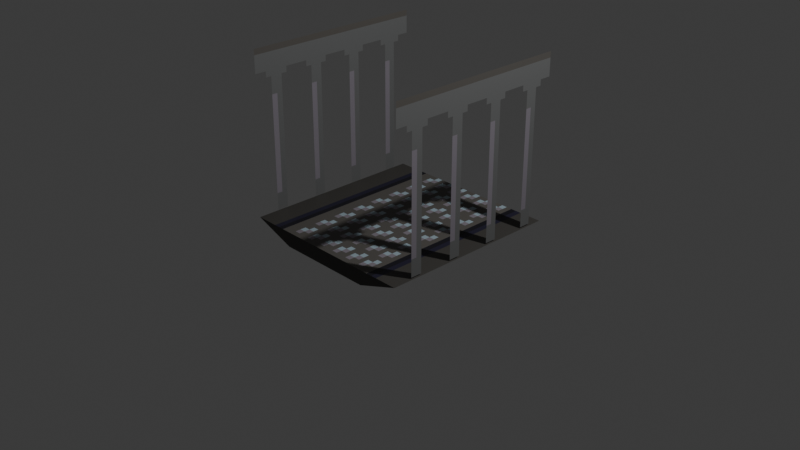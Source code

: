 # Source: walkway.blend  (saved by Blender 4.4.32; exported with 4.5.12 LTS)
import bpy
from mathutils import Matrix  # noqa: F401  (used for matrix-valued properties, if any)

bpy.ops.wm.read_factory_settings(use_empty=True)
scene = bpy.context.scene
scene.name = 'Scene'

# ---- collections
col_collection = bpy.data.collections.new('Collection'); scene.collection.children.link(col_collection)

# ---- images (referenced by path relative to the original .blend; pixels are not part of the script)
import os
ASSET_DIR = os.environ.get("B2B_ASSET_DIR", "")  # directory of the original .blend (textures are referenced by path, not embedded)
HERE = os.path.dirname(os.path.abspath(__file__))  # packed textures are extracted next to this script under _unpacked/

def load_image(name, relpath, width, height, colorspace="sRGB"):
    """Load a texture the original file referenced (path relative to the .blend, or extracted next to this script)."""
    p = next((c for c in (os.path.join(HERE, relpath), os.path.join(ASSET_DIR, relpath)) if relpath and os.path.exists(c)), "")
    if p:
        img = bpy.data.images.load(p, check_existing=True)
        img.name = name
    else:  # same state as the original file: an image datablock whose file is absent (Cycles renders it pink)
        img = bpy.data.images.new(name, width, height)
        img.source = "FILE"
        img.filepath = "//" + (relpath or name)
    img.colorspace_settings.name = colorspace
    return img
img_walkway_png = load_image('walkway.png', '_unpacked/walkway.167c07ab.png', 32, 32, 'sRGB')
img_railing_png = load_image('railing.png', '_unpacked/railing.6dab3090.png', 32, 32, 'sRGB')

# ---- materials (node trees are filled in below, after node groups)
mat_walkway = bpy.data.materials.new('Walkway')
mat_walkway.alpha_threshold = 0.0
mat_walkway.roughness = 0.5
mat_walkway.line_color = (0.0, 0.0, 0.0, 1.0)
mat_material_001 = bpy.data.materials.new('Material.001')

# ---- material node trees
mat_walkway.use_nodes = True; mat_walkway.node_tree.nodes.clear()
_N = mat_walkway.node_tree.nodes; _L = mat_walkway.node_tree.links
n0 = _N.new('ShaderNodeOutputMaterial'); n0.name = 'Material Output'; n0.location = (300, 300)
n1 = _N.new('ShaderNodeBsdfPrincipled'); n1.name = 'Principled BSDF'; n1.location = (10, 300)
n1.inputs[3].default_value = 1.45
n2 = _N.new('ShaderNodeTexImage'); n2.name = 'Image Texture'; n2.location = (-280, 280)
n2.image = img_walkway_png
n2.interpolation = 'Closest'
_L.new(n1.outputs[0], n0.inputs[0])
_L.new(n2.outputs[0], n1.inputs[0])
n0.is_active_output = True
mat_material_001.use_nodes = True; mat_material_001.node_tree.nodes.clear()
_N = mat_material_001.node_tree.nodes; _L = mat_material_001.node_tree.links
n0 = _N.new('ShaderNodeBsdfPrincipled'); n0.name = 'Principled BSDF'; n0.location = (10, 300)
n1 = _N.new('ShaderNodeOutputMaterial'); n1.name = 'Material Output'; n1.location = (300, 300)
n2 = _N.new('ShaderNodeTexImage'); n2.name = 'Image Texture'; n2.location = (-280, 280)
n2.image = img_railing_png
n2.interpolation = 'Closest'
_L.new(n0.outputs[0], n1.inputs[0])
_L.new(n2.outputs[0], n0.inputs[0])
_L.new(n2.outputs[1], n0.inputs[4])
n1.is_active_output = True

# ---- world
world_world = bpy.data.worlds.new('World'); scene.world = world_world
world_world.use_nodes = True; world_world.node_tree.nodes.clear()
_N = world_world.node_tree.nodes; _L = world_world.node_tree.links
n0 = _N.new('ShaderNodeOutputWorld'); n0.name = 'World Output'; n0.location = (300, 300)
n1 = _N.new('ShaderNodeBackground'); n1.name = 'Background'; n1.location = (10, 300)
n1.inputs[0].default_value = (0.05088, 0.05088, 0.05088, 1.0)
_L.new(n1.outputs[0], n0.inputs[0])
n0.is_active_output = True
world_world.color = (0.05088, 0.05088, 0.05088)
world_world.sun_shadow_jitter_overblur = 0.0

# ---- cameras
cam_camera = bpy.data.cameras.new('Camera')
cam_camera.clip_end = 100.0
cam_camera.ortho_scale = 7.314

# ---- lights
light_light = bpy.data.lights.new('Light', 'POINT')
light_light.energy = 1000.0
light_light.shadow_soft_size = 0.1

# ---- meshes
me_cube = bpy.data.meshes.new('Cube')
me_cube.from_pydata([(1.0, 1.0, -0.838), (0.5341, 1.0, -1.0), (1.0, -1.0, -0.838), (0.5341, -1.0, -1.0), (-1.0, 1.0, -0.838), (-0.5341, 1.0, -1.0), (-1.0, -1.0, -0.838), (-0.5341, -1.0, -1.0)], [], [(0, 4, 6, 2), (3, 2, 6, 7), (7, 6, 4, 5), (5, 1, 3, 7), (1, 0, 2, 3), (5, 4, 0, 1)])
_uv = me_cube.uv_layers.new(name='UVMap')
_uv.uv.foreach_set('vector', [1.0, 1.0, 0.0, 1.0, 0.0, 0.0, 1.0, 0.0, 2.85e-05, 0.233, 0.08103, 2.849e-05, 0.08103, 1.0, 2.852e-05, 0.767, 0.01861, 0.7485, 0.09059, 0.7485, 0.09059, 0.8205, 0.01861, 0.8205, 2.885e-05, 0.7415, 0.1145, 0.7415, 0.1145, 0.8559, 2.885e-05, 0.8559, 0.4816, 0.6337, 0.5184, 0.6337, 0.5184, 0.6705, 0.4816, 0.6705, 0.08101, 0.7671, 4.209e-08, 1.0, -1.621e-09, 5.702e-05, 0.08101, 0.233])
me_cube.materials.append(mat_walkway)
me_cube.use_mirror_vertex_groups = False
me_cube.update()
me_plane = bpy.data.meshes.new('Plane')
me_plane.from_pydata([(-1.0, -1.0, 0.0), (1.0, -1.0, 0.0), (-1.0, 1.0, 0.0), (1.0, 1.0, 0.0)], [], [(0, 1, 3, 2)])
_uv = me_plane.uv_layers.new(name='UVMap')
_uv.uv.foreach_set('vector', [0.0, 0.0, 1.0, 0.0, 1.0, 1.0, 0.0, 1.0])
me_plane.materials.append(mat_material_001)
me_plane.update()

# ---- objects
ob_cube = bpy.data.objects.new('Cube', me_cube)
ob_light = bpy.data.objects.new('Light', light_light)
ob_camera = bpy.data.objects.new('Camera', cam_camera)
ob_plane = bpy.data.objects.new('Plane', me_plane)

# ---- transforms, parenting, visibility, modifiers, constraints
ob_cube.location = (0.0, 0.0, 0.8359)
ob_cube.lock_rotations_4d = False
ob_cube.empty_display_type = 'ARROWS'
ob_cube.lineart.crease_threshold = 0.0
ob_light.location = (4.076, 1.005, 5.904)
ob_light.rotation_euler = (0.6503, 0.05522, 1.866)
ob_light.lock_rotations_4d = False
ob_light.empty_display_type = 'ARROWS'
ob_light.color = (0.0, 0.0, 0.0, 0.0)
ob_light.lineart.crease_threshold = 0.0
ob_camera.location = (7.359, -6.926, 4.958)
ob_camera.rotation_euler = (1.109, 0.0, 0.8149)
ob_camera.lock_rotations_4d = False
ob_camera.empty_display_type = 'ARROWS'
ob_camera.color = (0.0, 0.0, 0.0, 0.0)
ob_camera.display_type = 'WIRE'
ob_camera.lineart.crease_threshold = 0.0
ob_plane.location = (0.9851, 0.03636, 1.012)
ob_plane.rotation_euler = (1.571, 7.55e-08, 1.571)
_m = ob_plane.modifiers.new('Mirror', 'MIRROR')
_m.mirror_object = ob_cube

# ---- collection membership
col_collection.objects.link(ob_cube)
col_collection.objects.link(ob_light)
col_collection.objects.link(ob_camera)
col_collection.objects.link(ob_plane)

# ---- scene / render settings (as saved in the file)
scene.camera = ob_camera
scene.frame_start = 1; scene.frame_end = 250; scene.frame_set(1)
scene.render.engine = 'BLENDER_EEVEE_NEXT'
bpy.context.view_layer.update()
